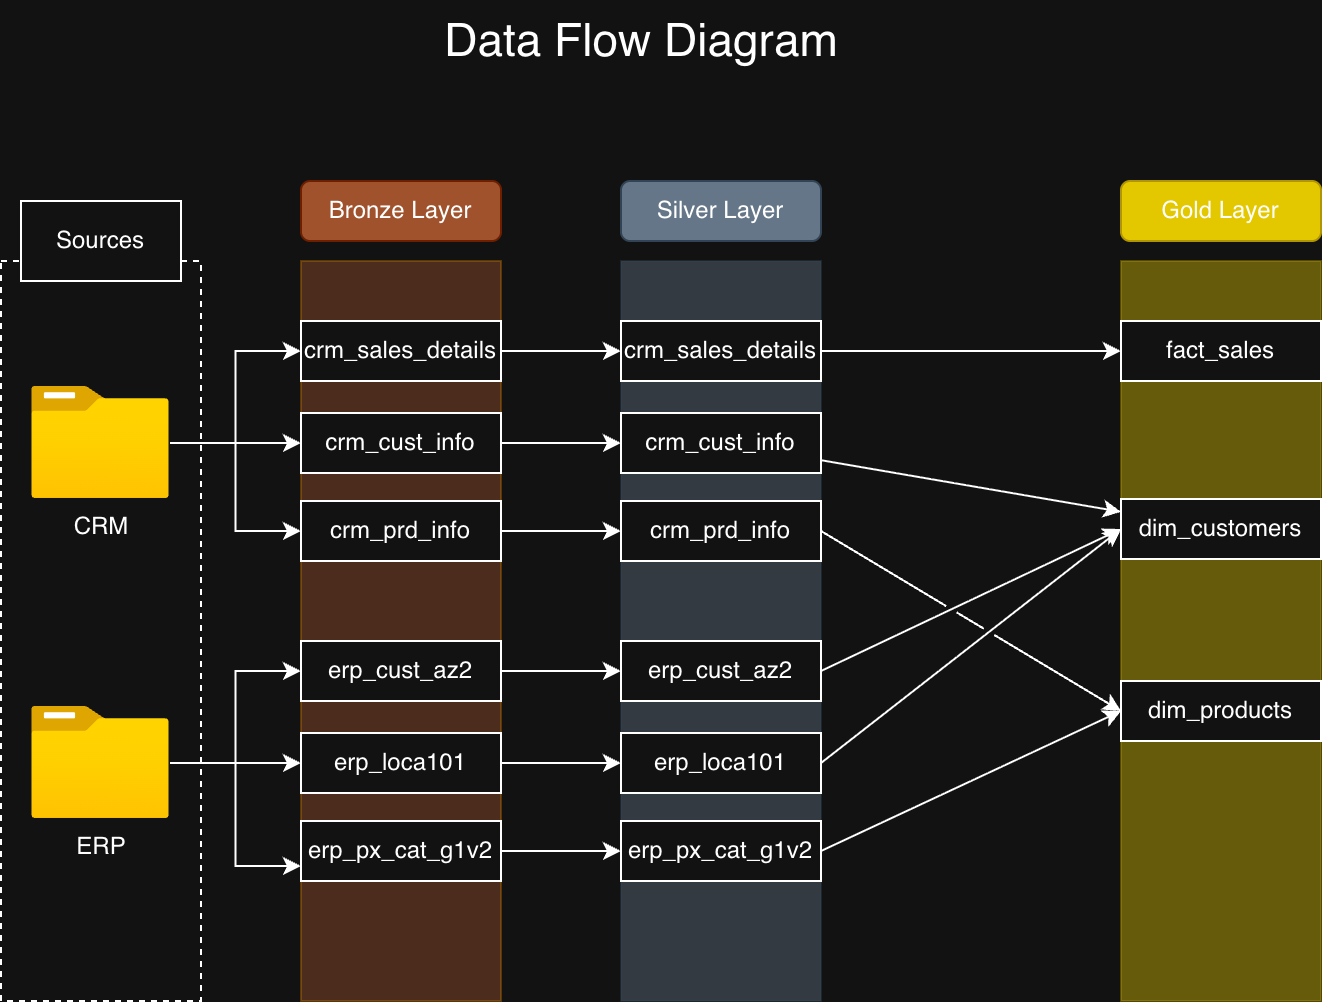

The diagram above was exported from draw.io. Its source (the exported page's mxGraphModel, read from the mxfile embedded in the PNG):
<mxGraphModel dx="976" dy="723" grid="1" gridSize="10" guides="1" tooltips="1" connect="1" arrows="1" fold="1" page="1" pageScale="1" pageWidth="850" pageHeight="1100" math="0" shadow="0">
  <root>
    <mxCell id="0" />
    <mxCell id="1" parent="0" />
    <mxCell id="do0N0VxG0-UGNIZHP81k-2" value="" style="rounded=0;whiteSpace=wrap;html=1;dashed=1;" parent="1" vertex="1">
      <mxGeometry x="40" y="160" width="100" height="370" as="geometry" />
    </mxCell>
    <mxCell id="do0N0VxG0-UGNIZHP81k-3" value="Sources" style="rounded=0;whiteSpace=wrap;html=1;" parent="1" vertex="1">
      <mxGeometry x="50" y="130" width="80" height="40" as="geometry" />
    </mxCell>
    <mxCell id="do0N0VxG0-UGNIZHP81k-23" style="edgeStyle=orthogonalEdgeStyle;rounded=0;orthogonalLoop=1;jettySize=auto;html=1;" parent="1" source="do0N0VxG0-UGNIZHP81k-4" target="do0N0VxG0-UGNIZHP81k-13" edge="1">
      <mxGeometry relative="1" as="geometry" />
    </mxCell>
    <mxCell id="do0N0VxG0-UGNIZHP81k-24" style="edgeStyle=orthogonalEdgeStyle;rounded=0;orthogonalLoop=1;jettySize=auto;html=1;entryX=0;entryY=0.5;entryDx=0;entryDy=0;" parent="1" source="do0N0VxG0-UGNIZHP81k-4" target="do0N0VxG0-UGNIZHP81k-14" edge="1">
      <mxGeometry relative="1" as="geometry" />
    </mxCell>
    <mxCell id="do0N0VxG0-UGNIZHP81k-34" style="edgeStyle=orthogonalEdgeStyle;rounded=0;orthogonalLoop=1;jettySize=auto;html=1;entryX=0;entryY=0.5;entryDx=0;entryDy=0;" parent="1" source="do0N0VxG0-UGNIZHP81k-4" target="do0N0VxG0-UGNIZHP81k-10" edge="1">
      <mxGeometry relative="1" as="geometry" />
    </mxCell>
    <mxCell id="do0N0VxG0-UGNIZHP81k-4" value="CRM" style="image;aspect=fixed;html=1;points=[];align=center;fontSize=12;image=img/lib/azure2/general/Folder_Blank.svg;" parent="1" vertex="1">
      <mxGeometry x="55.5" y="223" width="69" height="56.00000000000001" as="geometry" />
    </mxCell>
    <mxCell id="do0N0VxG0-UGNIZHP81k-35" style="edgeStyle=orthogonalEdgeStyle;rounded=0;orthogonalLoop=1;jettySize=auto;html=1;entryX=0;entryY=0.5;entryDx=0;entryDy=0;" parent="1" source="do0N0VxG0-UGNIZHP81k-5" target="do0N0VxG0-UGNIZHP81k-20" edge="1">
      <mxGeometry relative="1" as="geometry" />
    </mxCell>
    <mxCell id="do0N0VxG0-UGNIZHP81k-36" style="edgeStyle=orthogonalEdgeStyle;rounded=0;orthogonalLoop=1;jettySize=auto;html=1;entryX=0;entryY=0.5;entryDx=0;entryDy=0;" parent="1" source="do0N0VxG0-UGNIZHP81k-5" target="do0N0VxG0-UGNIZHP81k-19" edge="1">
      <mxGeometry relative="1" as="geometry" />
    </mxCell>
    <mxCell id="do0N0VxG0-UGNIZHP81k-37" style="edgeStyle=orthogonalEdgeStyle;rounded=0;orthogonalLoop=1;jettySize=auto;html=1;entryX=0;entryY=0.75;entryDx=0;entryDy=0;" parent="1" source="do0N0VxG0-UGNIZHP81k-5" target="do0N0VxG0-UGNIZHP81k-21" edge="1">
      <mxGeometry relative="1" as="geometry" />
    </mxCell>
    <mxCell id="do0N0VxG0-UGNIZHP81k-5" value="ERP" style="image;aspect=fixed;html=1;points=[];align=center;fontSize=12;image=img/lib/azure2/general/Folder_Blank.svg;" parent="1" vertex="1">
      <mxGeometry x="55.5" y="383" width="69" height="56.00000000000001" as="geometry" />
    </mxCell>
    <mxCell id="do0N0VxG0-UGNIZHP81k-7" value="" style="rounded=0;whiteSpace=wrap;html=1;gradientDirection=south;fillColor=light-dark(#f0a30a, #a0522d);fontColor=#000000;strokeColor=#BD7000;gradientColor=none;opacity=40;" parent="1" vertex="1">
      <mxGeometry x="190" y="160" width="100" height="370" as="geometry" />
    </mxCell>
    <mxCell id="do0N0VxG0-UGNIZHP81k-9" value="&lt;font style=&quot;color: rgb(255, 255, 255);&quot;&gt;Bronze Layer&lt;/font&gt;" style="rounded=1;whiteSpace=wrap;html=1;fillColor=#a0522d;fontColor=#ffffff;strokeColor=#6D1F00;" parent="1" vertex="1">
      <mxGeometry x="190" y="120" width="100" height="30" as="geometry" />
    </mxCell>
    <mxCell id="do0N0VxG0-UGNIZHP81k-47" style="edgeStyle=orthogonalEdgeStyle;rounded=0;orthogonalLoop=1;jettySize=auto;html=1;" parent="1" source="do0N0VxG0-UGNIZHP81k-10" target="do0N0VxG0-UGNIZHP81k-41" edge="1">
      <mxGeometry relative="1" as="geometry" />
    </mxCell>
    <mxCell id="do0N0VxG0-UGNIZHP81k-10" value="crm_sales_details" style="rounded=0;whiteSpace=wrap;html=1;" parent="1" vertex="1">
      <mxGeometry x="190" y="190" width="100" height="30" as="geometry" />
    </mxCell>
    <mxCell id="do0N0VxG0-UGNIZHP81k-48" style="edgeStyle=orthogonalEdgeStyle;rounded=0;orthogonalLoop=1;jettySize=auto;html=1;entryX=0;entryY=0.5;entryDx=0;entryDy=0;" parent="1" source="do0N0VxG0-UGNIZHP81k-13" target="do0N0VxG0-UGNIZHP81k-42" edge="1">
      <mxGeometry relative="1" as="geometry" />
    </mxCell>
    <mxCell id="do0N0VxG0-UGNIZHP81k-13" value="crm_cust_info" style="rounded=0;whiteSpace=wrap;html=1;" parent="1" vertex="1">
      <mxGeometry x="190" y="236" width="100" height="30" as="geometry" />
    </mxCell>
    <mxCell id="do0N0VxG0-UGNIZHP81k-49" style="edgeStyle=orthogonalEdgeStyle;rounded=0;orthogonalLoop=1;jettySize=auto;html=1;entryX=0;entryY=0.5;entryDx=0;entryDy=0;" parent="1" source="do0N0VxG0-UGNIZHP81k-14" target="do0N0VxG0-UGNIZHP81k-43" edge="1">
      <mxGeometry relative="1" as="geometry" />
    </mxCell>
    <mxCell id="do0N0VxG0-UGNIZHP81k-14" value="crm_prd_info" style="rounded=0;whiteSpace=wrap;html=1;" parent="1" vertex="1">
      <mxGeometry x="190" y="280" width="100" height="30" as="geometry" />
    </mxCell>
    <mxCell id="do0N0VxG0-UGNIZHP81k-50" style="edgeStyle=orthogonalEdgeStyle;rounded=0;orthogonalLoop=1;jettySize=auto;html=1;entryX=0;entryY=0.5;entryDx=0;entryDy=0;" parent="1" source="do0N0VxG0-UGNIZHP81k-19" target="do0N0VxG0-UGNIZHP81k-44" edge="1">
      <mxGeometry relative="1" as="geometry" />
    </mxCell>
    <mxCell id="do0N0VxG0-UGNIZHP81k-19" value="erp_cust_az2" style="rounded=0;whiteSpace=wrap;html=1;" parent="1" vertex="1">
      <mxGeometry x="190" y="350" width="100" height="30" as="geometry" />
    </mxCell>
    <mxCell id="do0N0VxG0-UGNIZHP81k-51" style="edgeStyle=orthogonalEdgeStyle;rounded=0;orthogonalLoop=1;jettySize=auto;html=1;entryX=0;entryY=0.5;entryDx=0;entryDy=0;" parent="1" source="do0N0VxG0-UGNIZHP81k-20" target="do0N0VxG0-UGNIZHP81k-45" edge="1">
      <mxGeometry relative="1" as="geometry" />
    </mxCell>
    <mxCell id="do0N0VxG0-UGNIZHP81k-20" value="erp_loca101" style="rounded=0;whiteSpace=wrap;html=1;" parent="1" vertex="1">
      <mxGeometry x="190" y="396" width="100" height="30" as="geometry" />
    </mxCell>
    <mxCell id="do0N0VxG0-UGNIZHP81k-52" style="edgeStyle=orthogonalEdgeStyle;rounded=0;orthogonalLoop=1;jettySize=auto;html=1;" parent="1" source="do0N0VxG0-UGNIZHP81k-21" target="do0N0VxG0-UGNIZHP81k-46" edge="1">
      <mxGeometry relative="1" as="geometry" />
    </mxCell>
    <mxCell id="do0N0VxG0-UGNIZHP81k-21" value="erp_px_cat_g1v2" style="rounded=0;whiteSpace=wrap;html=1;" parent="1" vertex="1">
      <mxGeometry x="190" y="440" width="100" height="30" as="geometry" />
    </mxCell>
    <mxCell id="do0N0VxG0-UGNIZHP81k-38" value="&lt;font style=&quot;font-size: 23px;&quot;&gt;Data Flow Diagram&lt;/font&gt;" style="text;html=1;align=center;verticalAlign=middle;resizable=0;points=[];autosize=1;strokeColor=none;fillColor=none;" parent="1" vertex="1">
      <mxGeometry x="250" y="30" width="220" height="40" as="geometry" />
    </mxCell>
    <mxCell id="do0N0VxG0-UGNIZHP81k-39" value="" style="rounded=0;whiteSpace=wrap;html=1;gradientDirection=south;fillColor=#647687;fontColor=#ffffff;strokeColor=#314354;opacity=40;" parent="1" vertex="1">
      <mxGeometry x="350" y="160" width="100" height="370" as="geometry" />
    </mxCell>
    <mxCell id="do0N0VxG0-UGNIZHP81k-40" value="&lt;font style=&quot;color: rgb(255, 255, 255);&quot;&gt;Silver Layer&lt;/font&gt;" style="rounded=1;whiteSpace=wrap;html=1;fillColor=#647687;fontColor=#ffffff;strokeColor=#314354;" parent="1" vertex="1">
      <mxGeometry x="350" y="120" width="100" height="30" as="geometry" />
    </mxCell>
    <mxCell id="do0N0VxG0-UGNIZHP81k-41" value="crm_sales_details" style="rounded=0;whiteSpace=wrap;html=1;" parent="1" vertex="1">
      <mxGeometry x="350" y="190" width="100" height="30" as="geometry" />
    </mxCell>
    <mxCell id="do0N0VxG0-UGNIZHP81k-42" value="crm_cust_info" style="rounded=0;whiteSpace=wrap;html=1;" parent="1" vertex="1">
      <mxGeometry x="350" y="236" width="100" height="30" as="geometry" />
    </mxCell>
    <mxCell id="do0N0VxG0-UGNIZHP81k-43" value="crm_prd_info" style="rounded=0;whiteSpace=wrap;html=1;" parent="1" vertex="1">
      <mxGeometry x="350" y="280" width="100" height="30" as="geometry" />
    </mxCell>
    <mxCell id="do0N0VxG0-UGNIZHP81k-44" value="erp_cust_az2" style="rounded=0;whiteSpace=wrap;html=1;" parent="1" vertex="1">
      <mxGeometry x="350" y="350" width="100" height="30" as="geometry" />
    </mxCell>
    <mxCell id="do0N0VxG0-UGNIZHP81k-45" value="erp_loca101" style="rounded=0;whiteSpace=wrap;html=1;" parent="1" vertex="1">
      <mxGeometry x="350" y="396" width="100" height="30" as="geometry" />
    </mxCell>
    <mxCell id="do0N0VxG0-UGNIZHP81k-46" value="erp_px_cat_g1v2" style="rounded=0;whiteSpace=wrap;html=1;" parent="1" vertex="1">
      <mxGeometry x="350" y="440" width="100" height="30" as="geometry" />
    </mxCell>
    <mxCell id="-G1ly7GLRJo3-tsIoSzj-1" value="" style="rounded=0;whiteSpace=wrap;html=1;gradientDirection=south;fillColor=#e3c800;fontColor=#000000;strokeColor=#B09500;opacity=40;" parent="1" vertex="1">
      <mxGeometry x="600" y="160" width="100" height="370" as="geometry" />
    </mxCell>
    <mxCell id="-G1ly7GLRJo3-tsIoSzj-2" value="&lt;font style=&quot;color: rgb(255, 255, 255);&quot;&gt;Gold Layer&lt;/font&gt;" style="rounded=1;whiteSpace=wrap;html=1;fillColor=#e3c800;fontColor=#000000;strokeColor=#B09500;" parent="1" vertex="1">
      <mxGeometry x="600" y="120" width="100" height="30" as="geometry" />
    </mxCell>
    <mxCell id="-G1ly7GLRJo3-tsIoSzj-3" value="fact_sales" style="rounded=0;whiteSpace=wrap;html=1;" parent="1" vertex="1">
      <mxGeometry x="600" y="190" width="100" height="30" as="geometry" />
    </mxCell>
    <mxCell id="-G1ly7GLRJo3-tsIoSzj-4" value="dim_products" style="rounded=0;whiteSpace=wrap;html=1;" parent="1" vertex="1">
      <mxGeometry x="600" y="370" width="100" height="30" as="geometry" />
    </mxCell>
    <mxCell id="-G1ly7GLRJo3-tsIoSzj-5" value="dim_customers" style="rounded=0;whiteSpace=wrap;html=1;" parent="1" vertex="1">
      <mxGeometry x="600" y="279" width="100" height="30" as="geometry" />
    </mxCell>
    <mxCell id="-G1ly7GLRJo3-tsIoSzj-9" value="" style="endArrow=classic;html=1;rounded=0;entryX=0;entryY=0.5;entryDx=0;entryDy=0;jumpStyle=gap;" parent="1" source="do0N0VxG0-UGNIZHP81k-41" target="-G1ly7GLRJo3-tsIoSzj-3" edge="1">
      <mxGeometry width="50" height="50" relative="1" as="geometry">
        <mxPoint x="460" y="230" as="sourcePoint" />
        <mxPoint x="510" y="180" as="targetPoint" />
      </mxGeometry>
    </mxCell>
    <mxCell id="-G1ly7GLRJo3-tsIoSzj-10" value="" style="endArrow=classic;html=1;rounded=0;jumpStyle=gap;" parent="1" source="do0N0VxG0-UGNIZHP81k-42" target="-G1ly7GLRJo3-tsIoSzj-5" edge="1">
      <mxGeometry width="50" height="50" relative="1" as="geometry">
        <mxPoint x="450" y="290" as="sourcePoint" />
        <mxPoint x="500" y="240" as="targetPoint" />
      </mxGeometry>
    </mxCell>
    <mxCell id="-G1ly7GLRJo3-tsIoSzj-11" value="" style="endArrow=classic;html=1;rounded=0;exitX=1;exitY=0.5;exitDx=0;exitDy=0;entryX=0;entryY=0.5;entryDx=0;entryDy=0;jumpStyle=gap;" parent="1" source="do0N0VxG0-UGNIZHP81k-44" target="-G1ly7GLRJo3-tsIoSzj-5" edge="1">
      <mxGeometry width="50" height="50" relative="1" as="geometry">
        <mxPoint x="460" y="400" as="sourcePoint" />
        <mxPoint x="510" y="350" as="targetPoint" />
      </mxGeometry>
    </mxCell>
    <mxCell id="-G1ly7GLRJo3-tsIoSzj-12" value="" style="endArrow=classic;html=1;rounded=0;exitX=1;exitY=0.5;exitDx=0;exitDy=0;entryX=0;entryY=0.5;entryDx=0;entryDy=0;jumpStyle=gap;" parent="1" source="do0N0VxG0-UGNIZHP81k-45" target="-G1ly7GLRJo3-tsIoSzj-5" edge="1">
      <mxGeometry width="50" height="50" relative="1" as="geometry">
        <mxPoint x="460" y="390" as="sourcePoint" />
        <mxPoint x="510" y="340" as="targetPoint" />
      </mxGeometry>
    </mxCell>
    <mxCell id="-G1ly7GLRJo3-tsIoSzj-13" value="" style="endArrow=classic;html=1;rounded=0;exitX=1;exitY=0.5;exitDx=0;exitDy=0;entryX=0;entryY=0.5;entryDx=0;entryDy=0;jumpStyle=gap;" parent="1" source="do0N0VxG0-UGNIZHP81k-46" target="-G1ly7GLRJo3-tsIoSzj-4" edge="1">
      <mxGeometry width="50" height="50" relative="1" as="geometry">
        <mxPoint x="500" y="410" as="sourcePoint" />
        <mxPoint x="550" y="360" as="targetPoint" />
      </mxGeometry>
    </mxCell>
    <mxCell id="-G1ly7GLRJo3-tsIoSzj-14" value="" style="endArrow=classic;html=1;rounded=0;exitX=1;exitY=0.5;exitDx=0;exitDy=0;entryX=0;entryY=0.5;entryDx=0;entryDy=0;jumpStyle=gap;" parent="1" source="do0N0VxG0-UGNIZHP81k-43" target="-G1ly7GLRJo3-tsIoSzj-4" edge="1">
      <mxGeometry width="50" height="50" relative="1" as="geometry">
        <mxPoint x="460" y="310" as="sourcePoint" />
        <mxPoint x="510" y="260" as="targetPoint" />
      </mxGeometry>
    </mxCell>
  </root>
</mxGraphModel>